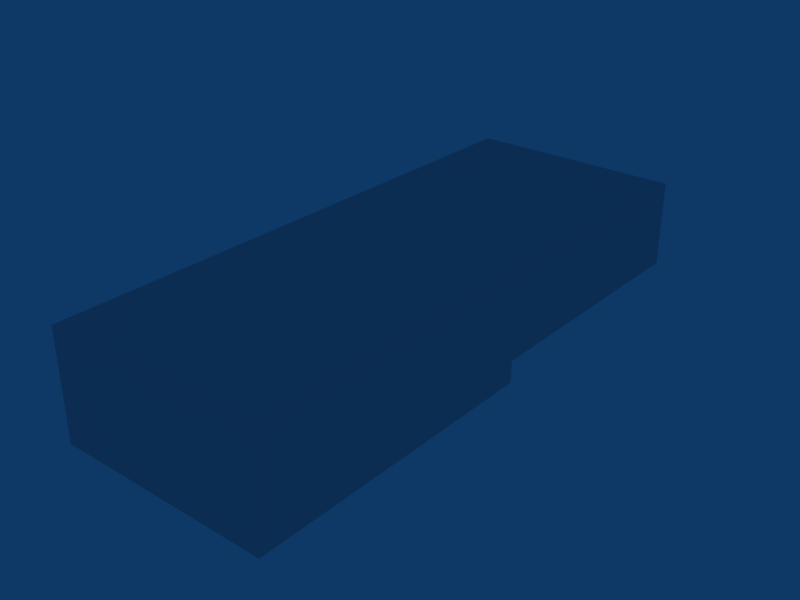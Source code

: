 # Source: tut_jump0.blend  (saved by Blender 2.66.1; exported with 4.5.12 LTS)
import bpy
from mathutils import Matrix  # noqa: F401  (used for matrix-valued properties, if any)

bpy.ops.wm.read_factory_settings(use_empty=True)
scene = bpy.context.scene
scene.name = 'tut_jump0'

# ---- collections
col_collection_1 = bpy.data.collections.new('Collection 1'); scene.collection.children.link(col_collection_1)

# ---- world
world_world = bpy.data.worlds.new('World'); scene.world = world_world
world_world.color = (0.05656, 0.2208, 0.4)
world_world.use_sun_shadow = False
world_world.sun_shadow_jitter_overblur = 0.0
world_world.cycles.sampling_method = 'MANUAL'
world_world.cycles.sample_map_resolution = 256

# ---- meshes
me_tut_jump0 = bpy.data.meshes.new('tut_jump0')
me_tut_jump0.from_pydata([(5.0, 10.0, 0.0), (5.0, -4.0, 0.0), (-5.0, -4.0, 0.0), (-5.0, 10.0, 0.0), (5.0, 10.0, 5.0), (5.0, -4.0, 5.0), (-5.0, -4.0, 5.0), (-5.0, 10.0, 5.0), (-5.0, 22.0, 5.0), (5.0, 22.0, 1.0), (5.0, 22.0, 5.0), (-5.0, 22.0, 1.0), (5.0, 10.0, 1.0), (-5.0, 10.0, 1.0), (5.0, -4.0, 0.0), (5.0, -4.0, 0.0), (-5.0, -4.0, 0.0), (-5.0, -4.0, 0.0), (5.0, 10.0, 0.0), (5.0, 10.0, 0.0), (-5.0, 10.0, 0.0), (-5.0, 10.0, 0.0), (5.0, 10.0, 5.0), (5.0, 10.0, 5.0), (5.0, -4.0, 5.0), (5.0, -4.0, 5.0), (-5.0, -4.0, 5.0), (-5.0, -4.0, 5.0), (-5.0, 10.0, 5.0), (-5.0, 10.0, 5.0), (-5.0, 22.0, 5.0), (-5.0, 22.0, 5.0), (-5.0, 22.0, 1.0), (-5.0, 22.0, 1.0), (-5.0, 10.0, 1.0), (-5.0, 10.0, 1.0), (5.0, 10.0, 1.0), (5.0, 10.0, 1.0), (5.0, 22.0, 1.0), (5.0, 22.0, 1.0), (5.0, 22.0, 5.0), (5.0, 22.0, 5.0)], [], [(0, 3, 2, 1), (4, 5, 6, 7), (18, 14, 24, 22), (15, 16, 26, 25), (17, 20, 28, 27), (4, 7, 8, 40), (32, 38, 10, 30), (21, 19, 12, 13), (34, 37, 9, 11), (23, 41, 39, 36), (29, 35, 33, 31)])
_uv = me_tut_jump0.uv_layers.new(name='UVTex')
_uv.uv.foreach_set('vector', [0.0, 0.5, -5.0, 0.5, -5.0, -6.5, 0.0, -6.5, 1.192e-06, 0.5, -1.431e-06, -6.5, -5.0, -6.5, -5.0, 0.5, 0.5, 0.5, -6.5, 0.5, -6.5, 3.0, 0.5, 3.0, 0.0, 0.5, -5.0, 0.5, -5.0, 3.0, -1.431e-06, 3.0, 0.5, 0.5, 7.5, 0.5, 7.5, 3.0, 0.5, 3.0, 1.192e-06, 0.5, -5.0, 0.5, -5.0, 6.5, 2.146e-06, 6.5, 1.907e-06, 2.265e-06, 5.0, 2.265e-06, 5.0, 2.0, 1.192e-06, 2.0, 9.537e-07, 0.5, 5.0, 0.5, 5.0, 1.0, 9.537e-07, 1.0, 9.537e-07, 0.5, 5.0, 0.5, 5.0, 6.5, 1.907e-06, 6.5, 0.5, 0.0, 6.5, 2.384e-06, 6.5, -2.0, 0.5, -2.0, 0.5, 0.0, 0.5, -2.0, 6.5, -2.0, 6.5, 2.384e-06])
me_tut_jump0.use_remesh_preserve_volume = False
me_tut_jump0.use_remesh_preserve_attributes = False
me_tut_jump0.use_mirror_vertex_groups = False
me_tut_jump0.update()

# ---- objects
ob_tut_jump0 = bpy.data.objects.new('tut_jump0', me_tut_jump0)

# ---- transforms, parenting, visibility, modifiers, constraints
ob_tut_jump0.location = (0.0, 0.0, 0.0)
ob_tut_jump0.lock_rotations_4d = False
ob_tut_jump0.empty_display_type = 'ARROWS'
ob_tut_jump0.lineart.crease_threshold = 0.0

# ---- collection membership
col_collection_1.objects.link(ob_tut_jump0)

# ---- scene / render settings (as saved in the file)
scene.frame_start = 1; scene.frame_end = 250; scene.frame_set(1)
scene.render.engine = 'BLENDER_EEVEE_NEXT'
scene.render.image_settings.file_format = 'JPEG'
scene.render.image_settings.color_mode = 'RGB'
scene.render.image_settings.compression = 90
scene.render.resolution_x = 800
scene.render.resolution_y = 600
scene.render.pixel_aspect_x = 100.0
scene.render.pixel_aspect_y = 100.0
scene.render.fps = 25
scene.render.dither_intensity = 0.0
scene.render.use_compositing = False
scene.render.use_sequencer = False
scene.render.bake_margin = 2
scene.render.bake_bias = 0.0
scene.render.use_stamp_time = False
scene.render.use_stamp_date = False
scene.render.use_stamp_frame = False
scene.render.use_stamp_camera = False
scene.render.use_stamp_scene = False
scene.render.use_stamp_filename = False
scene.render.use_stamp_render_time = False
scene.render.stamp_font_size = 0
scene.cycles.use_denoising = False
scene.cycles.samples = 10
scene.cycles.sampling_pattern = 'TABULATED_SOBOL'
scene.cycles.light_sampling_threshold = 0.0
scene.cycles.use_adaptive_sampling = False
scene.cycles.use_light_tree = False
scene.cycles.blur_glossy = 0.0
scene.cycles.volume_bounces = 1
scene.cycles.pixel_filter_type = 'GAUSSIAN'
scene.cycles.sample_clamp_indirect = 0.0
scene.view_settings.view_transform = 'Raw'
bpy.context.view_layer.update()

# ---- added for rendering (the .blend has no active camera): camera
cam_auto = bpy.data.cameras.new('AutoCamera')
cam_auto.lens = 50.0
cam_auto.sensor_width = 36.0
cam_auto.clip_end = 1000.0
ob_auto_camera = bpy.data.objects.new('AutoCamera', cam_auto)
scene.collection.objects.link(ob_auto_camera)
ob_auto_camera.location = (26.1857, -22.4228, 23.4485)
ob_auto_camera.rotation_euler = (1.09748, -7.21219e-08, 0.694738)
scene.camera = ob_auto_camera
bpy.context.view_layer.update()
